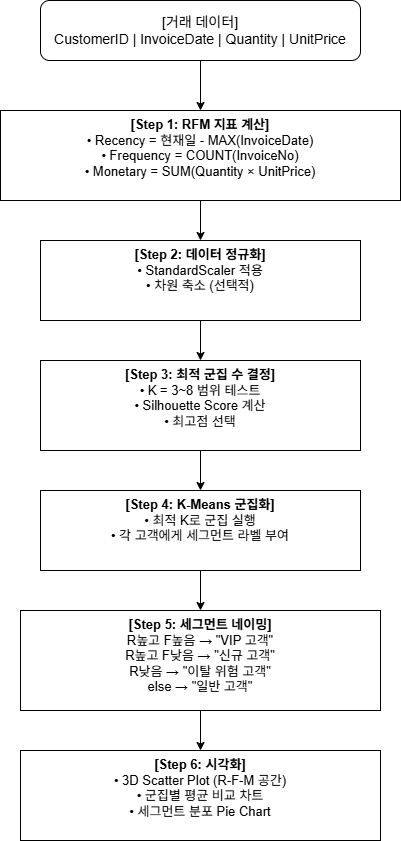

The diagram above was exported from draw.io. Its source (the exported page's mxGraphModel, read from the mxfile embedded in the PNG):
<mxGraphModel dx="946" dy="563" grid="1" gridSize="10" guides="1" tooltips="1" connect="1" arrows="1" fold="1" page="1" pageScale="1" pageWidth="827" pageHeight="1169" math="0" shadow="0">
  <root>
    <mxCell id="0" />
    <mxCell id="1" parent="0" />
    <mxCell id="OJHO17oA2pS5DswcHvdY-1" parent="1" style="rounded=1;whiteSpace=wrap;html=1;fontSize=14;" value="[거래 데이터]&lt;br&gt;CustomerID | InvoiceDate | Quantity | UnitPrice" vertex="1">
      <mxGeometry height="60" width="320" x="240" y="40" as="geometry" />
    </mxCell>
    <mxCell id="OJHO17oA2pS5DswcHvdY-2" parent="1" style="rounded=0;whiteSpace=wrap;html=1;fontSize=13;align=center;verticalAlign=top;" value="&lt;b&gt;[Step 1: RFM 지표 계산]&lt;/b&gt;&lt;br&gt;• Recency = 현재일 - MAX(InvoiceDate)&lt;br&gt;• Frequency = COUNT(InvoiceNo)&lt;br&gt;• Monetary = SUM(Quantity × UnitPrice)" vertex="1">
      <mxGeometry height="90" width="400" x="200" y="150" as="geometry" />
    </mxCell>
    <mxCell id="OJHO17oA2pS5DswcHvdY-3" parent="1" style="rounded=0;whiteSpace=wrap;html=1;fontSize=13;align=center;verticalAlign=top;" value="&lt;b&gt;[Step 2: 데이터 정규화]&lt;/b&gt;&lt;br&gt;• StandardScaler 적용&lt;br&gt;• 차원 축소 (선택적)" vertex="1">
      <mxGeometry height="80" width="320" x="240" y="280" as="geometry" />
    </mxCell>
    <mxCell id="OJHO17oA2pS5DswcHvdY-4" parent="1" style="rounded=0;whiteSpace=wrap;html=1;fontSize=13;align=center;verticalAlign=top;" value="&lt;b&gt;[Step 3: 최적 군집 수 결정]&lt;/b&gt;&lt;br&gt;• K = 3~8 범위 테스트&lt;br&gt;• Silhouette Score 계산&lt;br&gt;• 최고점 선택" vertex="1">
      <mxGeometry height="90" width="320" x="240" y="400" as="geometry" />
    </mxCell>
    <mxCell id="OJHO17oA2pS5DswcHvdY-5" parent="1" style="rounded=0;whiteSpace=wrap;html=1;fontSize=13;align=center;verticalAlign=top;" value="&lt;b&gt;[Step 4: K-Means 군집화]&lt;/b&gt;&lt;br&gt;• 최적 K로 군집 실행&lt;br&gt;• 각 고객에게 세그먼트 라벨 부여" vertex="1">
      <mxGeometry height="80" width="320" x="240" y="530" as="geometry" />
    </mxCell>
    <mxCell id="OJHO17oA2pS5DswcHvdY-6" parent="1" style="rounded=0;whiteSpace=wrap;html=1;fontSize=13;align=center;verticalAlign=top;" value="&lt;b&gt;[Step 5: 세그먼트 네이밍]&lt;/b&gt;&lt;br&gt;R높고 F높음 → &quot;VIP 고객&quot;&lt;br&gt;R높고 F낮음 → &quot;신규 고객&quot;&lt;br&gt;R낮음 → &quot;이탈 위험 고객&quot;&lt;br&gt;else → &quot;일반 고객&quot;" vertex="1">
      <mxGeometry height="100" width="360" x="220" y="650" as="geometry" />
    </mxCell>
    <mxCell id="OJHO17oA2pS5DswcHvdY-7" parent="1" style="rounded=0;whiteSpace=wrap;html=1;fontSize=13;align=center;verticalAlign=top;" value="&lt;b&gt;[Step 6: 시각화]&lt;/b&gt;&lt;br&gt;• 3D Scatter Plot (R-F-M 공간)&lt;br&gt;• 군집별 평균 비교 차트&lt;br&gt;• 세그먼트 분포 Pie Chart" vertex="1">
      <mxGeometry height="90" width="360" x="220" y="790" as="geometry" />
    </mxCell>
    <mxCell id="OJHO17oA2pS5DswcHvdY-8" edge="1" parent="1" source="OJHO17oA2pS5DswcHvdY-1" target="OJHO17oA2pS5DswcHvdY-2">
      <mxGeometry relative="1" as="geometry" />
    </mxCell>
    <mxCell id="OJHO17oA2pS5DswcHvdY-9" edge="1" parent="1" source="OJHO17oA2pS5DswcHvdY-2" target="OJHO17oA2pS5DswcHvdY-3">
      <mxGeometry relative="1" as="geometry" />
    </mxCell>
    <mxCell id="OJHO17oA2pS5DswcHvdY-10" edge="1" parent="1" source="OJHO17oA2pS5DswcHvdY-3" target="OJHO17oA2pS5DswcHvdY-4">
      <mxGeometry relative="1" as="geometry" />
    </mxCell>
    <mxCell id="OJHO17oA2pS5DswcHvdY-11" edge="1" parent="1" source="OJHO17oA2pS5DswcHvdY-4" target="OJHO17oA2pS5DswcHvdY-5">
      <mxGeometry relative="1" as="geometry" />
    </mxCell>
    <mxCell id="OJHO17oA2pS5DswcHvdY-12" edge="1" parent="1" source="OJHO17oA2pS5DswcHvdY-5" target="OJHO17oA2pS5DswcHvdY-6">
      <mxGeometry relative="1" as="geometry" />
    </mxCell>
    <mxCell id="OJHO17oA2pS5DswcHvdY-13" edge="1" parent="1" source="OJHO17oA2pS5DswcHvdY-6" target="OJHO17oA2pS5DswcHvdY-7">
      <mxGeometry relative="1" as="geometry" />
    </mxCell>
  </root>
</mxGraphModel>